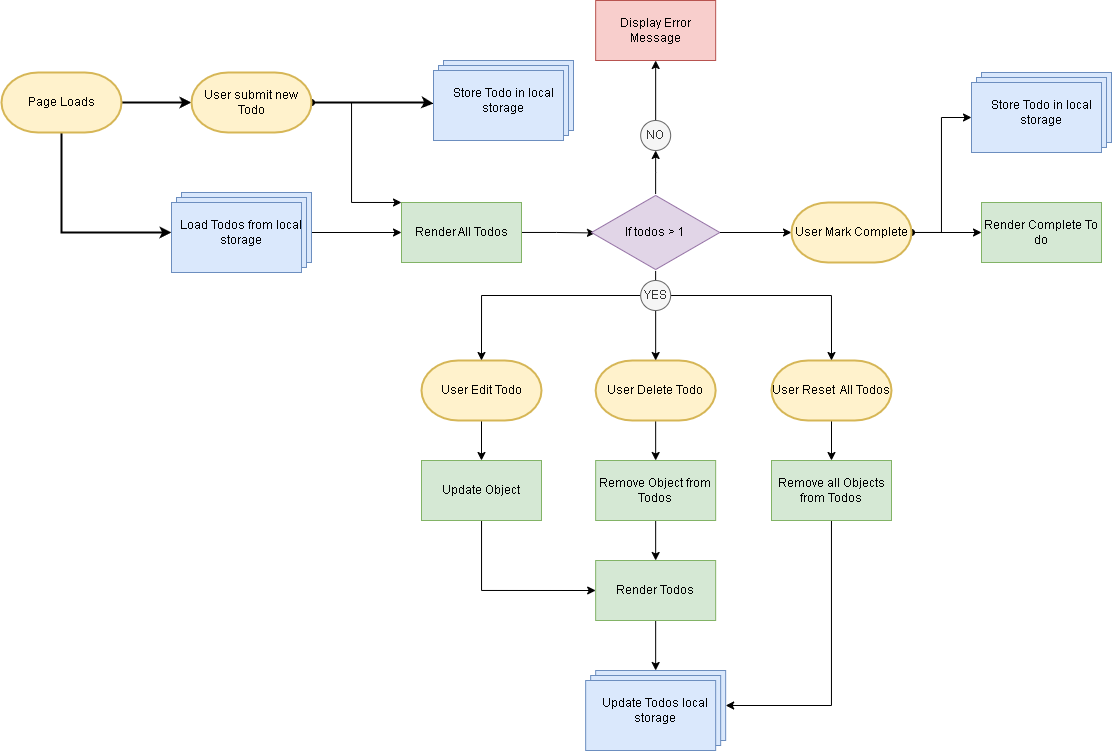

The diagram above was exported from draw.io. Its source (the exported page's mxGraphModel, read from the mxfile embedded in the PNG):
<mxGraphModel dx="1237" dy="671" grid="1" gridSize="10" guides="1" tooltips="1" connect="1" arrows="1" fold="1" page="1" pageScale="1" pageWidth="1100" pageHeight="850" background="none" math="0" shadow="0">
  <root>
    <mxCell id="0" />
    <mxCell id="1" parent="0" />
    <mxCell id="3oDq4DO_1SxmabzdCKvW-1" style="edgeStyle=orthogonalEdgeStyle;rounded=0;orthogonalLoop=1;jettySize=auto;html=1;strokeWidth=2;" edge="1" parent="1" source="3oDq4DO_1SxmabzdCKvW-3" target="3oDq4DO_1SxmabzdCKvW-5">
      <mxGeometry relative="1" as="geometry">
        <Array as="points">
          <mxPoint x="90" y="282" />
        </Array>
      </mxGeometry>
    </mxCell>
    <mxCell id="3oDq4DO_1SxmabzdCKvW-2" style="edgeStyle=orthogonalEdgeStyle;rounded=0;orthogonalLoop=1;jettySize=auto;html=1;entryX=0;entryY=0.5;entryDx=0;entryDy=0;entryPerimeter=0;strokeWidth=2;" edge="1" parent="1" source="3oDq4DO_1SxmabzdCKvW-3" target="3oDq4DO_1SxmabzdCKvW-9">
      <mxGeometry relative="1" as="geometry" />
    </mxCell>
    <mxCell id="3oDq4DO_1SxmabzdCKvW-3" value="Page Loads" style="strokeWidth=2;html=1;shape=mxgraph.flowchart.terminator;whiteSpace=wrap;fillColor=#fff2cc;strokeColor=#d6b656;" vertex="1" parent="1">
      <mxGeometry x="30" y="122" width="120" height="60" as="geometry" />
    </mxCell>
    <mxCell id="3oDq4DO_1SxmabzdCKvW-16" style="edgeStyle=orthogonalEdgeStyle;rounded=0;orthogonalLoop=1;jettySize=auto;html=1;entryX=0;entryY=0.5;entryDx=0;entryDy=0;" edge="1" parent="1" source="3oDq4DO_1SxmabzdCKvW-5" target="3oDq4DO_1SxmabzdCKvW-6">
      <mxGeometry relative="1" as="geometry" />
    </mxCell>
    <mxCell id="3oDq4DO_1SxmabzdCKvW-5" value="Load Todos from local storage&lt;br&gt;" style="verticalLabelPosition=middle;verticalAlign=middle;html=1;shape=mxgraph.basic.layered_rect;dx=10;outlineConnect=0;fillColor=#dae8fc;strokeColor=#6c8ebf;direction=east;flipV=1;align=center;labelPosition=center;whiteSpace=wrap;" vertex="1" parent="1">
      <mxGeometry x="200" y="242" width="140" height="80" as="geometry" />
    </mxCell>
    <mxCell id="3oDq4DO_1SxmabzdCKvW-17" style="edgeStyle=orthogonalEdgeStyle;rounded=0;orthogonalLoop=1;jettySize=auto;html=1;entryX=0.031;entryY=0.506;entryDx=0;entryDy=0;entryPerimeter=0;" edge="1" parent="1" source="3oDq4DO_1SxmabzdCKvW-6" target="3oDq4DO_1SxmabzdCKvW-14">
      <mxGeometry relative="1" as="geometry" />
    </mxCell>
    <mxCell id="3oDq4DO_1SxmabzdCKvW-6" value="Render All Todos" style="rounded=0;whiteSpace=wrap;html=1;fillColor=#d5e8d4;strokeColor=#82b366;" vertex="1" parent="1">
      <mxGeometry x="430" y="252" width="120" height="60" as="geometry" />
    </mxCell>
    <mxCell id="3oDq4DO_1SxmabzdCKvW-8" style="edgeStyle=orthogonalEdgeStyle;rounded=0;orthogonalLoop=1;jettySize=auto;html=1;entryX=0;entryY=0;entryDx=0;entryDy=35;entryPerimeter=0;strokeWidth=2;" edge="1" parent="1">
      <mxGeometry relative="1" as="geometry">
        <mxPoint x="332" y="152" as="sourcePoint" />
        <mxPoint x="462" y="153" as="targetPoint" />
        <Array as="points">
          <mxPoint x="452" y="152" />
        </Array>
      </mxGeometry>
    </mxCell>
    <mxCell id="3oDq4DO_1SxmabzdCKvW-62" style="edgeStyle=orthogonalEdgeStyle;rounded=0;jumpStyle=arc;orthogonalLoop=1;jettySize=auto;html=1;entryX=0;entryY=0;entryDx=0;entryDy=0;startArrow=oval;startFill=1;" edge="1" parent="1" source="3oDq4DO_1SxmabzdCKvW-9" target="3oDq4DO_1SxmabzdCKvW-6">
      <mxGeometry relative="1" as="geometry">
        <Array as="points">
          <mxPoint x="380" y="152" />
          <mxPoint x="380" y="252" />
        </Array>
      </mxGeometry>
    </mxCell>
    <mxCell id="3oDq4DO_1SxmabzdCKvW-9" value="User submit new Todo" style="strokeWidth=2;html=1;shape=mxgraph.flowchart.terminator;whiteSpace=wrap;fillColor=#fff2cc;strokeColor=#d6b656;" vertex="1" parent="1">
      <mxGeometry x="220" y="122" width="120" height="60" as="geometry" />
    </mxCell>
    <mxCell id="3oDq4DO_1SxmabzdCKvW-10" value="Store Todo in local storage" style="verticalLabelPosition=middle;verticalAlign=middle;html=1;shape=mxgraph.basic.layered_rect;dx=10;outlineConnect=0;fillColor=#dae8fc;strokeColor=#6c8ebf;direction=east;flipV=1;align=center;labelPosition=center;whiteSpace=wrap;" vertex="1" parent="1">
      <mxGeometry x="462" y="110" width="140" height="80" as="geometry" />
    </mxCell>
    <mxCell id="3oDq4DO_1SxmabzdCKvW-38" style="edgeStyle=orthogonalEdgeStyle;rounded=0;orthogonalLoop=1;jettySize=auto;html=1;entryX=0.5;entryY=0;entryDx=0;entryDy=0;" edge="1" parent="1" source="3oDq4DO_1SxmabzdCKvW-11" target="3oDq4DO_1SxmabzdCKvW-37">
      <mxGeometry relative="1" as="geometry" />
    </mxCell>
    <mxCell id="3oDq4DO_1SxmabzdCKvW-11" value="User Delete Todo" style="strokeWidth=2;html=1;shape=mxgraph.flowchart.terminator;whiteSpace=wrap;fillColor=#fff2cc;strokeColor=#d6b656;" vertex="1" parent="1">
      <mxGeometry x="624.1600000000001" y="410" width="120" height="60" as="geometry" />
    </mxCell>
    <mxCell id="3oDq4DO_1SxmabzdCKvW-32" style="edgeStyle=orthogonalEdgeStyle;rounded=0;orthogonalLoop=1;jettySize=auto;html=1;entryX=0.5;entryY=0;entryDx=0;entryDy=0;" edge="1" parent="1" source="3oDq4DO_1SxmabzdCKvW-12" target="3oDq4DO_1SxmabzdCKvW-31">
      <mxGeometry relative="1" as="geometry" />
    </mxCell>
    <mxCell id="3oDq4DO_1SxmabzdCKvW-12" value="User Edit Todo" style="strokeWidth=2;html=1;shape=mxgraph.flowchart.terminator;whiteSpace=wrap;fillColor=#fff2cc;strokeColor=#d6b656;" vertex="1" parent="1">
      <mxGeometry x="450" y="410" width="120" height="60" as="geometry" />
    </mxCell>
    <mxCell id="3oDq4DO_1SxmabzdCKvW-46" style="edgeStyle=orthogonalEdgeStyle;rounded=0;orthogonalLoop=1;jettySize=auto;html=1;entryX=0.5;entryY=0;entryDx=0;entryDy=0;" edge="1" parent="1" source="3oDq4DO_1SxmabzdCKvW-13" target="3oDq4DO_1SxmabzdCKvW-45">
      <mxGeometry relative="1" as="geometry" />
    </mxCell>
    <mxCell id="3oDq4DO_1SxmabzdCKvW-13" value="User Reset&amp;nbsp; All Todos" style="strokeWidth=2;html=1;shape=mxgraph.flowchart.terminator;whiteSpace=wrap;fillColor=#fff2cc;strokeColor=#d6b656;" vertex="1" parent="1">
      <mxGeometry x="800" y="410" width="120" height="60" as="geometry" />
    </mxCell>
    <mxCell id="3oDq4DO_1SxmabzdCKvW-22" style="edgeStyle=orthogonalEdgeStyle;rounded=0;orthogonalLoop=1;jettySize=auto;html=1;entryX=0.5;entryY=1;entryDx=0;entryDy=0;" edge="1" parent="1" source="3oDq4DO_1SxmabzdCKvW-14" target="3oDq4DO_1SxmabzdCKvW-21">
      <mxGeometry relative="1" as="geometry" />
    </mxCell>
    <mxCell id="3oDq4DO_1SxmabzdCKvW-27" style="edgeStyle=orthogonalEdgeStyle;rounded=0;orthogonalLoop=1;jettySize=auto;html=1;entryX=0.5;entryY=0;entryDx=0;entryDy=0;" edge="1" parent="1" source="3oDq4DO_1SxmabzdCKvW-14" target="3oDq4DO_1SxmabzdCKvW-23">
      <mxGeometry relative="1" as="geometry" />
    </mxCell>
    <mxCell id="3oDq4DO_1SxmabzdCKvW-50" style="edgeStyle=orthogonalEdgeStyle;rounded=0;orthogonalLoop=1;jettySize=auto;html=1;entryX=0;entryY=0.5;entryDx=0;entryDy=0;entryPerimeter=0;" edge="1" parent="1" source="3oDq4DO_1SxmabzdCKvW-14" target="3oDq4DO_1SxmabzdCKvW-49">
      <mxGeometry relative="1" as="geometry" />
    </mxCell>
    <mxCell id="3oDq4DO_1SxmabzdCKvW-14" value="If todos &amp;gt; 1" style="html=1;whiteSpace=wrap;aspect=fixed;shape=isoRectangle;fillColor=#e1d5e7;strokeColor=#9673a6;" vertex="1" parent="1">
      <mxGeometry x="619.99" y="243.5" width="128.33" height="77" as="geometry" />
    </mxCell>
    <mxCell id="3oDq4DO_1SxmabzdCKvW-25" style="edgeStyle=orthogonalEdgeStyle;rounded=0;orthogonalLoop=1;jettySize=auto;html=1;entryX=0.5;entryY=1;entryDx=0;entryDy=0;" edge="1" parent="1" source="3oDq4DO_1SxmabzdCKvW-21" target="3oDq4DO_1SxmabzdCKvW-24">
      <mxGeometry relative="1" as="geometry" />
    </mxCell>
    <mxCell id="3oDq4DO_1SxmabzdCKvW-21" value="NO" style="ellipse;whiteSpace=wrap;html=1;aspect=fixed;fillColor=#f5f5f5;fontColor=#333333;strokeColor=#666666;" vertex="1" parent="1">
      <mxGeometry x="669.16" y="170" width="30" height="30" as="geometry" />
    </mxCell>
    <mxCell id="3oDq4DO_1SxmabzdCKvW-28" style="edgeStyle=orthogonalEdgeStyle;rounded=0;orthogonalLoop=1;jettySize=auto;html=1;entryX=0.5;entryY=0;entryDx=0;entryDy=0;entryPerimeter=0;" edge="1" parent="1" source="3oDq4DO_1SxmabzdCKvW-23" target="3oDq4DO_1SxmabzdCKvW-12">
      <mxGeometry relative="1" as="geometry" />
    </mxCell>
    <mxCell id="3oDq4DO_1SxmabzdCKvW-29" style="edgeStyle=orthogonalEdgeStyle;rounded=0;orthogonalLoop=1;jettySize=auto;html=1;entryX=0.5;entryY=0;entryDx=0;entryDy=0;entryPerimeter=0;" edge="1" parent="1" source="3oDq4DO_1SxmabzdCKvW-23" target="3oDq4DO_1SxmabzdCKvW-11">
      <mxGeometry relative="1" as="geometry" />
    </mxCell>
    <mxCell id="3oDq4DO_1SxmabzdCKvW-30" style="edgeStyle=orthogonalEdgeStyle;rounded=0;orthogonalLoop=1;jettySize=auto;html=1;entryX=0.5;entryY=0;entryDx=0;entryDy=0;entryPerimeter=0;" edge="1" parent="1" source="3oDq4DO_1SxmabzdCKvW-23" target="3oDq4DO_1SxmabzdCKvW-13">
      <mxGeometry relative="1" as="geometry" />
    </mxCell>
    <mxCell id="3oDq4DO_1SxmabzdCKvW-23" value="YES" style="ellipse;whiteSpace=wrap;html=1;aspect=fixed;fillColor=#f5f5f5;fontColor=#333333;strokeColor=#666666;" vertex="1" parent="1">
      <mxGeometry x="669.16" y="330" width="30" height="30" as="geometry" />
    </mxCell>
    <mxCell id="3oDq4DO_1SxmabzdCKvW-24" value="Display Error Message" style="rounded=0;whiteSpace=wrap;html=1;fillColor=#f8cecc;strokeColor=#b85450;" vertex="1" parent="1">
      <mxGeometry x="624.16" y="50" width="120" height="60" as="geometry" />
    </mxCell>
    <mxCell id="3oDq4DO_1SxmabzdCKvW-43" style="edgeStyle=orthogonalEdgeStyle;rounded=0;orthogonalLoop=1;jettySize=auto;html=1;entryX=0;entryY=0.5;entryDx=0;entryDy=0;" edge="1" parent="1" source="3oDq4DO_1SxmabzdCKvW-31" target="3oDq4DO_1SxmabzdCKvW-39">
      <mxGeometry relative="1" as="geometry">
        <Array as="points">
          <mxPoint x="510" y="640" />
        </Array>
      </mxGeometry>
    </mxCell>
    <mxCell id="3oDq4DO_1SxmabzdCKvW-31" value="Update Object" style="rounded=0;whiteSpace=wrap;html=1;fillColor=#d5e8d4;strokeColor=#82b366;" vertex="1" parent="1">
      <mxGeometry x="450" y="510" width="120" height="60" as="geometry" />
    </mxCell>
    <mxCell id="3oDq4DO_1SxmabzdCKvW-33" value="Update Todos local storage" style="verticalLabelPosition=middle;verticalAlign=middle;html=1;shape=mxgraph.basic.layered_rect;dx=10;outlineConnect=0;fillColor=#dae8fc;strokeColor=#6c8ebf;direction=east;flipV=1;align=center;labelPosition=center;whiteSpace=wrap;" vertex="1" parent="1">
      <mxGeometry x="614.16" y="720" width="140" height="80" as="geometry" />
    </mxCell>
    <mxCell id="3oDq4DO_1SxmabzdCKvW-41" style="edgeStyle=orthogonalEdgeStyle;rounded=0;orthogonalLoop=1;jettySize=auto;html=1;entryX=0.5;entryY=0;entryDx=0;entryDy=0;" edge="1" parent="1" source="3oDq4DO_1SxmabzdCKvW-37" target="3oDq4DO_1SxmabzdCKvW-39">
      <mxGeometry relative="1" as="geometry" />
    </mxCell>
    <mxCell id="3oDq4DO_1SxmabzdCKvW-37" value="Remove Object from Todos" style="rounded=0;whiteSpace=wrap;html=1;fillColor=#d5e8d4;strokeColor=#82b366;" vertex="1" parent="1">
      <mxGeometry x="624.16" y="510" width="120" height="60" as="geometry" />
    </mxCell>
    <mxCell id="3oDq4DO_1SxmabzdCKvW-44" style="edgeStyle=orthogonalEdgeStyle;rounded=0;orthogonalLoop=1;jettySize=auto;html=1;" edge="1" parent="1" source="3oDq4DO_1SxmabzdCKvW-39" target="3oDq4DO_1SxmabzdCKvW-33">
      <mxGeometry relative="1" as="geometry" />
    </mxCell>
    <mxCell id="3oDq4DO_1SxmabzdCKvW-39" value="Render Todos&lt;br&gt;" style="rounded=0;whiteSpace=wrap;html=1;fillColor=#d5e8d4;strokeColor=#82b366;" vertex="1" parent="1">
      <mxGeometry x="624.16" y="610" width="120" height="60" as="geometry" />
    </mxCell>
    <mxCell id="3oDq4DO_1SxmabzdCKvW-47" style="edgeStyle=orthogonalEdgeStyle;rounded=0;orthogonalLoop=1;jettySize=auto;html=1;entryX=0;entryY=0;entryDx=140;entryDy=45;entryPerimeter=0;" edge="1" parent="1" source="3oDq4DO_1SxmabzdCKvW-45" target="3oDq4DO_1SxmabzdCKvW-33">
      <mxGeometry relative="1" as="geometry">
        <Array as="points">
          <mxPoint x="860" y="755" />
        </Array>
      </mxGeometry>
    </mxCell>
    <mxCell id="3oDq4DO_1SxmabzdCKvW-45" value="Remove all Objects from Todos" style="rounded=0;whiteSpace=wrap;html=1;fillColor=#d5e8d4;strokeColor=#82b366;" vertex="1" parent="1">
      <mxGeometry x="800" y="510" width="120" height="60" as="geometry" />
    </mxCell>
    <mxCell id="3oDq4DO_1SxmabzdCKvW-53" style="edgeStyle=orthogonalEdgeStyle;rounded=0;orthogonalLoop=1;jettySize=auto;html=1;entryX=0;entryY=0.5;entryDx=0;entryDy=0;" edge="1" parent="1" source="3oDq4DO_1SxmabzdCKvW-49" target="3oDq4DO_1SxmabzdCKvW-51">
      <mxGeometry relative="1" as="geometry" />
    </mxCell>
    <mxCell id="3oDq4DO_1SxmabzdCKvW-63" style="edgeStyle=orthogonalEdgeStyle;rounded=0;jumpStyle=arc;orthogonalLoop=1;jettySize=auto;html=1;entryX=0;entryY=0;entryDx=0;entryDy=35;entryPerimeter=0;startArrow=oval;startFill=1;" edge="1" parent="1" source="3oDq4DO_1SxmabzdCKvW-49" target="3oDq4DO_1SxmabzdCKvW-52">
      <mxGeometry relative="1" as="geometry" />
    </mxCell>
    <mxCell id="3oDq4DO_1SxmabzdCKvW-49" value="User Mark Complete" style="strokeWidth=2;html=1;shape=mxgraph.flowchart.terminator;whiteSpace=wrap;fillColor=#fff2cc;strokeColor=#d6b656;" vertex="1" parent="1">
      <mxGeometry x="820" y="252" width="120" height="60" as="geometry" />
    </mxCell>
    <mxCell id="3oDq4DO_1SxmabzdCKvW-51" value="Render Complete To do" style="rounded=0;whiteSpace=wrap;html=1;fillColor=#d5e8d4;strokeColor=#82b366;" vertex="1" parent="1">
      <mxGeometry x="1010" y="252" width="120" height="60" as="geometry" />
    </mxCell>
    <mxCell id="3oDq4DO_1SxmabzdCKvW-52" value="Store Todo in local storage" style="verticalLabelPosition=middle;verticalAlign=middle;html=1;shape=mxgraph.basic.layered_rect;dx=10;outlineConnect=0;fillColor=#dae8fc;strokeColor=#6c8ebf;direction=east;flipV=1;align=center;labelPosition=center;whiteSpace=wrap;" vertex="1" parent="1">
      <mxGeometry x="1000" y="122" width="140" height="80" as="geometry" />
    </mxCell>
  </root>
</mxGraphModel>